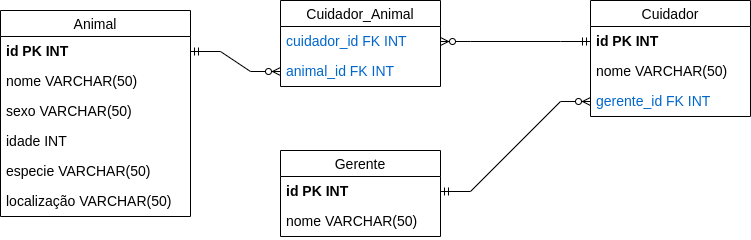

The diagram above was exported from draw.io. Its source (the exported page's mxGraphModel, read from the mxfile embedded in the PNG):
<mxGraphModel dx="868" dy="461" grid="1" gridSize="10" guides="1" tooltips="1" connect="1" arrows="1" fold="1" page="1" pageScale="1" pageWidth="827" pageHeight="1169" math="0" shadow="0">
  <root>
    <mxCell id="0" />
    <mxCell id="1" parent="0" />
    <mxCell id="tC-tq2DTRoq87sIRLcH--1" value="Cuidador" style="swimlane;fontStyle=0;childLayout=stackLayout;horizontal=1;startSize=26;horizontalStack=0;resizeParent=1;resizeParentMax=0;resizeLast=0;collapsible=1;marginBottom=0;align=center;fontSize=14;" parent="1" vertex="1">
      <mxGeometry x="620" y="30" width="160" height="116" as="geometry" />
    </mxCell>
    <mxCell id="tC-tq2DTRoq87sIRLcH--2" value="id PK INT" style="text;strokeColor=none;fillColor=none;spacingLeft=4;spacingRight=4;overflow=hidden;rotatable=0;points=[[0,0.5],[1,0.5]];portConstraint=eastwest;fontSize=14;fontStyle=1" parent="tC-tq2DTRoq87sIRLcH--1" vertex="1">
      <mxGeometry y="26" width="160" height="30" as="geometry" />
    </mxCell>
    <mxCell id="qshEKYcAJtqJ63sCpVBj-28" value="nome VARCHAR(50)" style="text;strokeColor=none;fillColor=none;spacingLeft=4;spacingRight=4;overflow=hidden;rotatable=0;points=[[0,0.5],[1,0.5]];portConstraint=eastwest;fontSize=14;fontColor=#000000;" parent="tC-tq2DTRoq87sIRLcH--1" vertex="1">
      <mxGeometry y="56" width="160" height="30" as="geometry" />
    </mxCell>
    <mxCell id="Di-0IrnLDKechJ6lnFF2-7" value="gerente_id FK INT" style="text;strokeColor=none;fillColor=none;spacingLeft=4;spacingRight=4;overflow=hidden;rotatable=0;points=[[0,0.5],[1,0.5]];portConstraint=eastwest;fontSize=14;fontColor=#0066CC;" vertex="1" parent="tC-tq2DTRoq87sIRLcH--1">
      <mxGeometry y="86" width="160" height="30" as="geometry" />
    </mxCell>
    <mxCell id="tC-tq2DTRoq87sIRLcH--11" value="Animal" style="swimlane;fontStyle=0;childLayout=stackLayout;horizontal=1;startSize=26;horizontalStack=0;resizeParent=1;resizeParentMax=0;resizeLast=0;collapsible=1;marginBottom=0;align=center;fontSize=14;" parent="1" vertex="1">
      <mxGeometry x="30" y="40" width="190" height="206" as="geometry" />
    </mxCell>
    <mxCell id="tC-tq2DTRoq87sIRLcH--12" value="id PK INT" style="text;strokeColor=none;fillColor=none;spacingLeft=4;spacingRight=4;overflow=hidden;rotatable=0;points=[[0,0.5],[1,0.5]];portConstraint=eastwest;fontSize=14;fontStyle=1" parent="tC-tq2DTRoq87sIRLcH--11" vertex="1">
      <mxGeometry y="26" width="190" height="30" as="geometry" />
    </mxCell>
    <mxCell id="tC-tq2DTRoq87sIRLcH--13" value="nome VARCHAR(50)" style="text;strokeColor=none;fillColor=none;spacingLeft=4;spacingRight=4;overflow=hidden;rotatable=0;points=[[0,0.5],[1,0.5]];portConstraint=eastwest;fontSize=14;" parent="tC-tq2DTRoq87sIRLcH--11" vertex="1">
      <mxGeometry y="56" width="190" height="30" as="geometry" />
    </mxCell>
    <mxCell id="b5lr0dybDtkOYciybXN9-1" value="sexo VARCHAR(50)" style="text;strokeColor=none;fillColor=none;spacingLeft=4;spacingRight=4;overflow=hidden;rotatable=0;points=[[0,0.5],[1,0.5]];portConstraint=eastwest;fontSize=14;" parent="tC-tq2DTRoq87sIRLcH--11" vertex="1">
      <mxGeometry y="86" width="190" height="30" as="geometry" />
    </mxCell>
    <mxCell id="b5lr0dybDtkOYciybXN9-2" value="idade INT" style="text;strokeColor=none;fillColor=none;spacingLeft=4;spacingRight=4;overflow=hidden;rotatable=0;points=[[0,0.5],[1,0.5]];portConstraint=eastwest;fontSize=14;" parent="tC-tq2DTRoq87sIRLcH--11" vertex="1">
      <mxGeometry y="116" width="190" height="30" as="geometry" />
    </mxCell>
    <mxCell id="Di-0IrnLDKechJ6lnFF2-1" value="especie VARCHAR(50)" style="text;strokeColor=none;fillColor=none;spacingLeft=4;spacingRight=4;overflow=hidden;rotatable=0;points=[[0,0.5],[1,0.5]];portConstraint=eastwest;fontSize=14;fontColor=#000000;" vertex="1" parent="tC-tq2DTRoq87sIRLcH--11">
      <mxGeometry y="146" width="190" height="30" as="geometry" />
    </mxCell>
    <mxCell id="Di-0IrnLDKechJ6lnFF2-13" value="localização VARCHAR(50)" style="text;strokeColor=none;fillColor=none;spacingLeft=4;spacingRight=4;overflow=hidden;rotatable=0;points=[[0,0.5],[1,0.5]];portConstraint=eastwest;fontSize=14;fontColor=#000000;" vertex="1" parent="tC-tq2DTRoq87sIRLcH--11">
      <mxGeometry y="176" width="190" height="30" as="geometry" />
    </mxCell>
    <mxCell id="b5lr0dybDtkOYciybXN9-3" value="Gerente" style="swimlane;fontStyle=0;childLayout=stackLayout;horizontal=1;startSize=26;horizontalStack=0;resizeParent=1;resizeParentMax=0;resizeLast=0;collapsible=1;marginBottom=0;align=center;fontSize=14;" parent="1" vertex="1">
      <mxGeometry x="310" y="180" width="160" height="86" as="geometry" />
    </mxCell>
    <mxCell id="b5lr0dybDtkOYciybXN9-4" value="id PK INT" style="text;strokeColor=none;fillColor=none;spacingLeft=4;spacingRight=4;overflow=hidden;rotatable=0;points=[[0,0.5],[1,0.5]];portConstraint=eastwest;fontSize=14;fontStyle=1" parent="b5lr0dybDtkOYciybXN9-3" vertex="1">
      <mxGeometry y="26" width="160" height="30" as="geometry" />
    </mxCell>
    <mxCell id="b5lr0dybDtkOYciybXN9-5" value="nome VARCHAR(50)" style="text;strokeColor=none;fillColor=none;spacingLeft=4;spacingRight=4;overflow=hidden;rotatable=0;points=[[0,0.5],[1,0.5]];portConstraint=eastwest;fontSize=14;fontStyle=0" parent="b5lr0dybDtkOYciybXN9-3" vertex="1">
      <mxGeometry y="56" width="160" height="30" as="geometry" />
    </mxCell>
    <mxCell id="Di-0IrnLDKechJ6lnFF2-2" value="Cuidador_Animal" style="swimlane;fontStyle=0;childLayout=stackLayout;horizontal=1;startSize=26;horizontalStack=0;resizeParent=1;resizeParentMax=0;resizeLast=0;collapsible=1;marginBottom=0;align=center;fontSize=14;" vertex="1" parent="1">
      <mxGeometry x="310" y="30" width="160" height="86" as="geometry" />
    </mxCell>
    <mxCell id="Di-0IrnLDKechJ6lnFF2-3" value="cuidador_id FK INT" style="text;strokeColor=none;fillColor=none;spacingLeft=4;spacingRight=4;overflow=hidden;rotatable=0;points=[[0,0.5],[1,0.5]];portConstraint=eastwest;fontSize=14;fontStyle=0;fontColor=#0066CC;" vertex="1" parent="Di-0IrnLDKechJ6lnFF2-2">
      <mxGeometry y="26" width="160" height="30" as="geometry" />
    </mxCell>
    <mxCell id="Di-0IrnLDKechJ6lnFF2-4" value="animal_id FK INT" style="text;strokeColor=none;fillColor=none;spacingLeft=4;spacingRight=4;overflow=hidden;rotatable=0;points=[[0,0.5],[1,0.5]];portConstraint=eastwest;fontSize=14;fontColor=#0066CC;fontStyle=0" vertex="1" parent="Di-0IrnLDKechJ6lnFF2-2">
      <mxGeometry y="56" width="160" height="30" as="geometry" />
    </mxCell>
    <mxCell id="Di-0IrnLDKechJ6lnFF2-14" value="" style="edgeStyle=entityRelationEdgeStyle;fontSize=14;html=1;endArrow=ERzeroToMany;startArrow=ERmandOne;rounded=0;fontColor=#000000;exitX=1;exitY=0.5;exitDx=0;exitDy=0;entryX=0;entryY=0.5;entryDx=0;entryDy=0;" edge="1" parent="1" source="tC-tq2DTRoq87sIRLcH--12" target="Di-0IrnLDKechJ6lnFF2-4">
      <mxGeometry width="100" height="100" relative="1" as="geometry">
        <mxPoint x="360" y="300" as="sourcePoint" />
        <mxPoint x="460" y="200" as="targetPoint" />
      </mxGeometry>
    </mxCell>
    <mxCell id="Di-0IrnLDKechJ6lnFF2-15" value="" style="edgeStyle=entityRelationEdgeStyle;fontSize=14;html=1;endArrow=ERzeroToMany;startArrow=ERmandOne;rounded=0;fontColor=#000000;exitX=0;exitY=0.5;exitDx=0;exitDy=0;entryX=1;entryY=0.5;entryDx=0;entryDy=0;" edge="1" parent="1" source="tC-tq2DTRoq87sIRLcH--2" target="Di-0IrnLDKechJ6lnFF2-3">
      <mxGeometry width="100" height="100" relative="1" as="geometry">
        <mxPoint x="320" y="180" as="sourcePoint" />
        <mxPoint x="440" y="200" as="targetPoint" />
      </mxGeometry>
    </mxCell>
    <mxCell id="Di-0IrnLDKechJ6lnFF2-16" value="" style="edgeStyle=entityRelationEdgeStyle;fontSize=14;html=1;endArrow=ERzeroToMany;startArrow=ERmandOne;rounded=0;fontColor=#000000;exitX=1;exitY=0.5;exitDx=0;exitDy=0;entryX=0;entryY=0.5;entryDx=0;entryDy=0;" edge="1" parent="1" source="b5lr0dybDtkOYciybXN9-4" target="Di-0IrnLDKechJ6lnFF2-7">
      <mxGeometry width="100" height="100" relative="1" as="geometry">
        <mxPoint x="530" y="200" as="sourcePoint" />
        <mxPoint x="650" y="220" as="targetPoint" />
      </mxGeometry>
    </mxCell>
  </root>
</mxGraphModel>